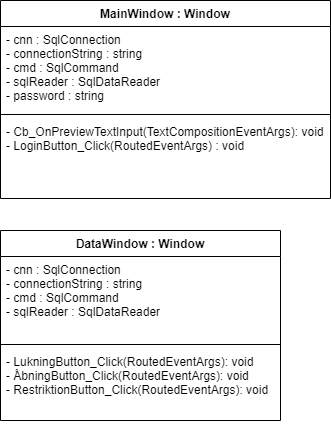

The diagram above was exported from draw.io. Its source (the exported page's mxGraphModel, read from the mxfile embedded in the PNG):
<mxGraphModel dx="1422" dy="762" grid="1" gridSize="10" guides="1" tooltips="1" connect="1" arrows="1" fold="1" page="1" pageScale="1" pageWidth="827" pageHeight="1169" math="0" shadow="0">
  <root>
    <mxCell id="0" />
    <mxCell id="1" parent="0" />
    <mxCell id="_-YfpUB7_S-yoj8DT7SH-1" value="MainWindow : Window" style="swimlane;fontStyle=1;align=center;verticalAlign=top;childLayout=stackLayout;horizontal=1;startSize=26;horizontalStack=0;resizeParent=1;resizeParentMax=0;resizeLast=0;collapsible=1;marginBottom=0;" vertex="1" parent="1">
      <mxGeometry x="40" y="130" width="330" height="198" as="geometry" />
    </mxCell>
    <mxCell id="_-YfpUB7_S-yoj8DT7SH-2" value="- cnn : SqlConnection&#10;- connectionString : string&#10;- cmd : SqlCommand&#10;- sqlReader : SqlDataReader&#10;- password : string" style="text;strokeColor=none;fillColor=none;align=left;verticalAlign=top;spacingLeft=4;spacingRight=4;overflow=hidden;rotatable=0;points=[[0,0.5],[1,0.5]];portConstraint=eastwest;" vertex="1" parent="_-YfpUB7_S-yoj8DT7SH-1">
      <mxGeometry y="26" width="330" height="84" as="geometry" />
    </mxCell>
    <mxCell id="_-YfpUB7_S-yoj8DT7SH-3" value="" style="line;strokeWidth=1;fillColor=none;align=left;verticalAlign=middle;spacingTop=-1;spacingLeft=3;spacingRight=3;rotatable=0;labelPosition=right;points=[];portConstraint=eastwest;" vertex="1" parent="_-YfpUB7_S-yoj8DT7SH-1">
      <mxGeometry y="110" width="330" height="8" as="geometry" />
    </mxCell>
    <mxCell id="_-YfpUB7_S-yoj8DT7SH-4" value="- Cb_OnPreviewTextInput(TextCompositionEventArgs): void&#10;- LoginButton_Click(RoutedEventArgs) : void&#10;" style="text;strokeColor=none;fillColor=none;align=left;verticalAlign=top;spacingLeft=4;spacingRight=4;overflow=hidden;rotatable=0;points=[[0,0.5],[1,0.5]];portConstraint=eastwest;" vertex="1" parent="_-YfpUB7_S-yoj8DT7SH-1">
      <mxGeometry y="118" width="330" height="80" as="geometry" />
    </mxCell>
    <mxCell id="_-YfpUB7_S-yoj8DT7SH-5" value="DataWindow : Window" style="swimlane;fontStyle=1;align=center;verticalAlign=top;childLayout=stackLayout;horizontal=1;startSize=26;horizontalStack=0;resizeParent=1;resizeParentMax=0;resizeLast=0;collapsible=1;marginBottom=0;" vertex="1" parent="1">
      <mxGeometry x="40" y="360" width="280" height="190" as="geometry" />
    </mxCell>
    <mxCell id="_-YfpUB7_S-yoj8DT7SH-6" value="- cnn : SqlConnection&#10;- connectionString : string&#10;- cmd : SqlCommand&#10;- sqlReader : SqlDataReader" style="text;strokeColor=none;fillColor=none;align=left;verticalAlign=top;spacingLeft=4;spacingRight=4;overflow=hidden;rotatable=0;points=[[0,0.5],[1,0.5]];portConstraint=eastwest;" vertex="1" parent="_-YfpUB7_S-yoj8DT7SH-5">
      <mxGeometry y="26" width="280" height="84" as="geometry" />
    </mxCell>
    <mxCell id="_-YfpUB7_S-yoj8DT7SH-7" value="" style="line;strokeWidth=1;fillColor=none;align=left;verticalAlign=middle;spacingTop=-1;spacingLeft=3;spacingRight=3;rotatable=0;labelPosition=right;points=[];portConstraint=eastwest;" vertex="1" parent="_-YfpUB7_S-yoj8DT7SH-5">
      <mxGeometry y="110" width="280" height="8" as="geometry" />
    </mxCell>
    <mxCell id="_-YfpUB7_S-yoj8DT7SH-8" value="- LukningButton_Click(RoutedEventArgs): void&#10;- ÅbningButton_Click(RoutedEventArgs): void&#10;- RestriktionButton_Click(RoutedEventArgs): void&#10;" style="text;strokeColor=none;fillColor=none;align=left;verticalAlign=top;spacingLeft=4;spacingRight=4;overflow=hidden;rotatable=0;points=[[0,0.5],[1,0.5]];portConstraint=eastwest;" vertex="1" parent="_-YfpUB7_S-yoj8DT7SH-5">
      <mxGeometry y="118" width="280" height="72" as="geometry" />
    </mxCell>
  </root>
</mxGraphModel>